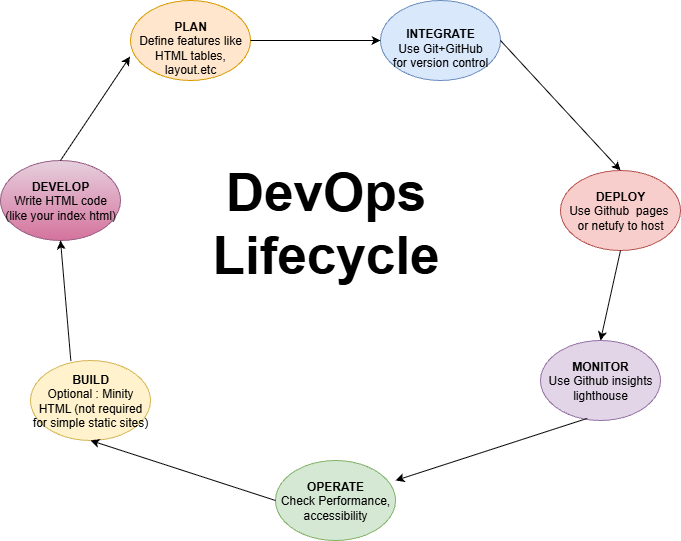

The diagram above was exported from draw.io. Its source (the exported page's mxGraphModel, read from the mxfile embedded in the PNG):
<mxGraphModel dx="1895" dy="2027" grid="1" gridSize="10" guides="1" tooltips="1" connect="1" arrows="1" fold="1" page="1" pageScale="1" pageWidth="850" pageHeight="1100" math="0" shadow="0">
  <root>
    <mxCell id="0" />
    <mxCell id="1" parent="0" />
    <mxCell id="x7xYngO6QBcHkdH-_d7W-1" value="&lt;br&gt;&lt;div&gt;&lt;b&gt;INTEGRATE&lt;/b&gt;&lt;/div&gt;&lt;div&gt;Use Git+GitHub&lt;/div&gt;&lt;div&gt;for version control&lt;/div&gt;" style="ellipse;whiteSpace=wrap;html=1;fillColor=#dae8fc;strokeColor=#6c8ebf;" vertex="1" parent="1">
      <mxGeometry x="470" y="-10" width="120" height="80" as="geometry" />
    </mxCell>
    <mxCell id="x7xYngO6QBcHkdH-_d7W-2" value="&lt;br&gt;&lt;div&gt;&lt;b&gt;PLAN&lt;/b&gt;&lt;/div&gt;&lt;div&gt;Define features like&lt;/div&gt;&lt;div&gt;HTML tables, layout.etc&lt;/div&gt;" style="ellipse;whiteSpace=wrap;html=1;fillColor=#ffe6cc;strokeColor=#d79b00;" vertex="1" parent="1">
      <mxGeometry x="220" y="-10" width="120" height="80" as="geometry" />
    </mxCell>
    <mxCell id="x7xYngO6QBcHkdH-_d7W-3" value="&lt;b&gt;DEVELOP&lt;/b&gt;&lt;div&gt;Write HTML code&lt;/div&gt;&lt;div&gt;(like your index html)&lt;/div&gt;" style="ellipse;whiteSpace=wrap;html=1;fillColor=#e6d0de;gradientColor=#d5739d;strokeColor=#996185;" vertex="1" parent="1">
      <mxGeometry x="90" y="150" width="120" height="80" as="geometry" />
    </mxCell>
    <mxCell id="x7xYngO6QBcHkdH-_d7W-4" value="&lt;b&gt;BUILD&lt;/b&gt;&lt;div&gt;Optional : Minity HTML (not required for simple static sites)&lt;/div&gt;" style="ellipse;whiteSpace=wrap;html=1;fillColor=#fff2cc;strokeColor=#d6b656;" vertex="1" parent="1">
      <mxGeometry x="120" y="350" width="120" height="80" as="geometry" />
    </mxCell>
    <mxCell id="x7xYngO6QBcHkdH-_d7W-6" value="&lt;b&gt;OPERATE&lt;/b&gt;&lt;div&gt;Check Performance,&lt;/div&gt;&lt;div&gt;accessibility&lt;/div&gt;" style="ellipse;whiteSpace=wrap;html=1;fillColor=#d5e8d4;strokeColor=#82b366;" vertex="1" parent="1">
      <mxGeometry x="365" y="450" width="120" height="80" as="geometry" />
    </mxCell>
    <mxCell id="x7xYngO6QBcHkdH-_d7W-7" value="&lt;b&gt;MONITOR&lt;/b&gt;&lt;div&gt;Use Github insights&lt;/div&gt;&lt;div&gt;lighthouse&lt;/div&gt;" style="ellipse;whiteSpace=wrap;html=1;fillColor=#e1d5e7;strokeColor=#9673a6;" vertex="1" parent="1">
      <mxGeometry x="630" y="330" width="120" height="80" as="geometry" />
    </mxCell>
    <mxCell id="x7xYngO6QBcHkdH-_d7W-9" style="edgeStyle=orthogonalEdgeStyle;rounded=0;orthogonalLoop=1;jettySize=auto;html=1;exitX=0.5;exitY=1;exitDx=0;exitDy=0;" edge="1" parent="1" source="x7xYngO6QBcHkdH-_d7W-1" target="x7xYngO6QBcHkdH-_d7W-1">
      <mxGeometry relative="1" as="geometry" />
    </mxCell>
    <mxCell id="x7xYngO6QBcHkdH-_d7W-10" value="&lt;b&gt;DEPLOY&lt;/b&gt;&lt;div&gt;Use Github&amp;nbsp; pages&amp;nbsp;&lt;/div&gt;&lt;div&gt;or netufy to host&lt;/div&gt;" style="ellipse;whiteSpace=wrap;html=1;fillColor=#f8cecc;strokeColor=#b85450;" vertex="1" parent="1">
      <mxGeometry x="650" y="160" width="120" height="80" as="geometry" />
    </mxCell>
    <mxCell id="x7xYngO6QBcHkdH-_d7W-12" value="" style="endArrow=classic;html=1;rounded=0;exitX=0.5;exitY=0;exitDx=0;exitDy=0;entryX=-0.004;entryY=0.701;entryDx=0;entryDy=0;entryPerimeter=0;" edge="1" parent="1" source="x7xYngO6QBcHkdH-_d7W-3" target="x7xYngO6QBcHkdH-_d7W-2">
      <mxGeometry width="50" height="50" relative="1" as="geometry">
        <mxPoint x="240" y="230" as="sourcePoint" />
        <mxPoint x="290" y="180" as="targetPoint" />
      </mxGeometry>
    </mxCell>
    <mxCell id="x7xYngO6QBcHkdH-_d7W-13" value="" style="endArrow=classic;html=1;rounded=0;exitX=1;exitY=0.5;exitDx=0;exitDy=0;entryX=0;entryY=0.5;entryDx=0;entryDy=0;" edge="1" parent="1" source="x7xYngO6QBcHkdH-_d7W-2" target="x7xYngO6QBcHkdH-_d7W-1">
      <mxGeometry width="50" height="50" relative="1" as="geometry">
        <mxPoint x="440" y="134" as="sourcePoint" />
        <mxPoint x="550" y="40" as="targetPoint" />
      </mxGeometry>
    </mxCell>
    <mxCell id="x7xYngO6QBcHkdH-_d7W-14" value="" style="endArrow=classic;html=1;rounded=0;exitX=1;exitY=0.5;exitDx=0;exitDy=0;entryX=0.5;entryY=0;entryDx=0;entryDy=0;" edge="1" parent="1" source="x7xYngO6QBcHkdH-_d7W-1" target="x7xYngO6QBcHkdH-_d7W-10">
      <mxGeometry width="50" height="50" relative="1" as="geometry">
        <mxPoint x="610" y="184" as="sourcePoint" />
        <mxPoint x="720" y="90" as="targetPoint" />
      </mxGeometry>
    </mxCell>
    <mxCell id="x7xYngO6QBcHkdH-_d7W-15" value="" style="endArrow=classic;html=1;rounded=0;exitX=0.5;exitY=1;exitDx=0;exitDy=0;entryX=0.5;entryY=0;entryDx=0;entryDy=0;" edge="1" parent="1" source="x7xYngO6QBcHkdH-_d7W-10" target="x7xYngO6QBcHkdH-_d7W-7">
      <mxGeometry width="50" height="50" relative="1" as="geometry">
        <mxPoint x="700" y="334" as="sourcePoint" />
        <mxPoint x="810" y="240" as="targetPoint" />
      </mxGeometry>
    </mxCell>
    <mxCell id="x7xYngO6QBcHkdH-_d7W-16" value="" style="endArrow=classic;html=1;rounded=0;exitX=0.389;exitY=0.974;exitDx=0;exitDy=0;entryX=1;entryY=0.25;entryDx=0;entryDy=0;entryPerimeter=0;exitPerimeter=0;" edge="1" parent="1" source="x7xYngO6QBcHkdH-_d7W-7" target="x7xYngO6QBcHkdH-_d7W-6">
      <mxGeometry width="50" height="50" relative="1" as="geometry">
        <mxPoint x="650" y="514" as="sourcePoint" />
        <mxPoint x="760" y="420" as="targetPoint" />
      </mxGeometry>
    </mxCell>
    <mxCell id="x7xYngO6QBcHkdH-_d7W-18" value="" style="endArrow=classic;html=1;rounded=0;entryX=0.5;entryY=1;entryDx=0;entryDy=0;exitX=0;exitY=0.5;exitDx=0;exitDy=0;" edge="1" parent="1" source="x7xYngO6QBcHkdH-_d7W-6" target="x7xYngO6QBcHkdH-_d7W-4">
      <mxGeometry width="50" height="50" relative="1" as="geometry">
        <mxPoint x="390" y="510" as="sourcePoint" />
        <mxPoint x="310" y="520" as="targetPoint" />
      </mxGeometry>
    </mxCell>
    <mxCell id="x7xYngO6QBcHkdH-_d7W-19" value="" style="endArrow=classic;html=1;rounded=0;exitX=0.336;exitY=0.001;exitDx=0;exitDy=0;entryX=0.5;entryY=1;entryDx=0;entryDy=0;exitPerimeter=0;" edge="1" parent="1" source="x7xYngO6QBcHkdH-_d7W-4" target="x7xYngO6QBcHkdH-_d7W-3">
      <mxGeometry width="50" height="50" relative="1" as="geometry">
        <mxPoint x="150" y="414" as="sourcePoint" />
        <mxPoint x="260" y="320" as="targetPoint" />
      </mxGeometry>
    </mxCell>
    <mxCell id="x7xYngO6QBcHkdH-_d7W-20" value="&lt;b&gt;&lt;font style=&quot;font-size: 53px;&quot;&gt;DevOps&lt;/font&gt;&lt;/b&gt;&lt;div&gt;&lt;b&gt;&lt;font style=&quot;font-size: 53px;&quot;&gt;Lifecycle&lt;/font&gt;&lt;/b&gt;&lt;/div&gt;&lt;div&gt;&lt;br&gt;&lt;/div&gt;" style="text;html=1;align=center;verticalAlign=middle;resizable=0;points=[];autosize=1;strokeColor=none;fillColor=none;" vertex="1" parent="1">
      <mxGeometry x="290" y="140" width="250" height="160" as="geometry" />
    </mxCell>
  </root>
</mxGraphModel>